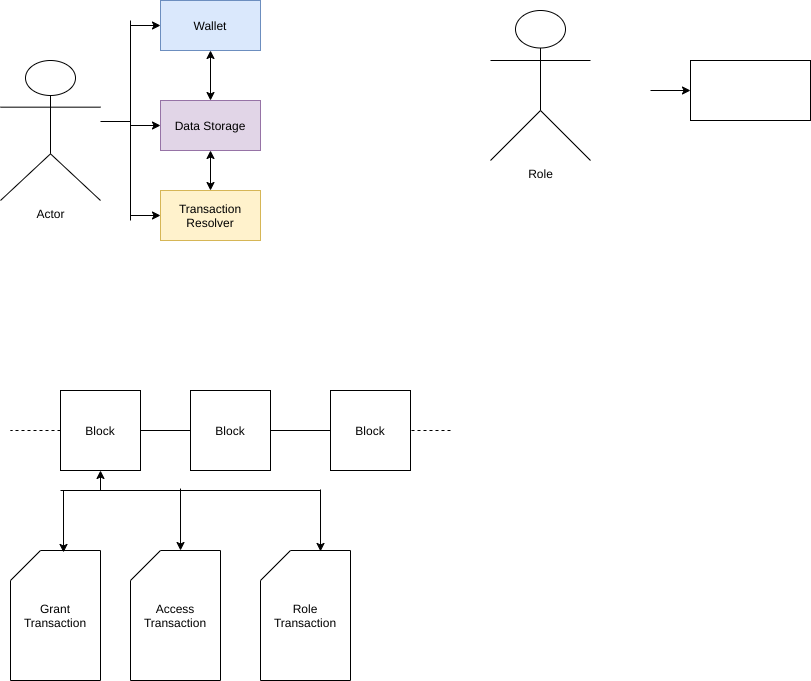

The diagram above was exported from draw.io. Its source (the exported page's mxGraphModel, read from the mxfile embedded in the PNG):
<mxGraphModel dx="1410" dy="659" grid="1" gridSize="10" guides="1" tooltips="1" connect="1" arrows="1" fold="1" page="1" pageScale="1" pageWidth="850" pageHeight="1100" math="0" shadow="0">
  <root>
    <mxCell id="0" />
    <mxCell id="1" parent="0" />
    <mxCell id="R_USF0MRJilo0AcPQ8jf-1" value="Actor" style="shape=umlActor;verticalLabelPosition=bottom;labelBackgroundColor=#ffffff;verticalAlign=top;html=1;outlineConnect=0;" vertex="1" parent="1">
      <mxGeometry x="30" y="90" width="100" height="140" as="geometry" />
    </mxCell>
    <mxCell id="R_USF0MRJilo0AcPQ8jf-2" value="Wallet" style="rounded=0;whiteSpace=wrap;html=1;fillColor=#dae8fc;strokeColor=#6c8ebf;" vertex="1" parent="1">
      <mxGeometry x="190" y="30" width="100" height="50" as="geometry" />
    </mxCell>
    <mxCell id="R_USF0MRJilo0AcPQ8jf-3" value="Data Storage" style="rounded=0;whiteSpace=wrap;html=1;fillColor=#e1d5e7;strokeColor=#9673a6;" vertex="1" parent="1">
      <mxGeometry x="190" y="130" width="100" height="50" as="geometry" />
    </mxCell>
    <mxCell id="R_USF0MRJilo0AcPQ8jf-4" value="Transaction Resolver" style="rounded=0;whiteSpace=wrap;html=1;fillColor=#fff2cc;strokeColor=#d6b656;" vertex="1" parent="1">
      <mxGeometry x="190" y="220" width="100" height="50" as="geometry" />
    </mxCell>
    <mxCell id="R_USF0MRJilo0AcPQ8jf-14" value="" style="endArrow=classic;startArrow=classic;html=1;entryX=0.5;entryY=1;entryDx=0;entryDy=0;exitX=0.5;exitY=0;exitDx=0;exitDy=0;" edge="1" parent="1" source="R_USF0MRJilo0AcPQ8jf-4" target="R_USF0MRJilo0AcPQ8jf-3">
      <mxGeometry width="50" height="50" relative="1" as="geometry">
        <mxPoint x="400" y="310" as="sourcePoint" />
        <mxPoint x="450" y="260" as="targetPoint" />
      </mxGeometry>
    </mxCell>
    <mxCell id="R_USF0MRJilo0AcPQ8jf-15" value="" style="endArrow=classic;startArrow=classic;html=1;entryX=0.5;entryY=1;entryDx=0;entryDy=0;exitX=0.5;exitY=0;exitDx=0;exitDy=0;" edge="1" parent="1" source="R_USF0MRJilo0AcPQ8jf-3" target="R_USF0MRJilo0AcPQ8jf-2">
      <mxGeometry width="50" height="50" relative="1" as="geometry">
        <mxPoint x="420" y="210" as="sourcePoint" />
        <mxPoint x="470" y="160" as="targetPoint" />
      </mxGeometry>
    </mxCell>
    <mxCell id="R_USF0MRJilo0AcPQ8jf-16" value="" style="endArrow=classic;html=1;entryX=0;entryY=0.5;entryDx=0;entryDy=0;" edge="1" parent="1" target="R_USF0MRJilo0AcPQ8jf-2">
      <mxGeometry width="50" height="50" relative="1" as="geometry">
        <mxPoint x="160" y="55" as="sourcePoint" />
        <mxPoint x="450" y="260" as="targetPoint" />
      </mxGeometry>
    </mxCell>
    <mxCell id="R_USF0MRJilo0AcPQ8jf-17" value="" style="endArrow=none;html=1;" edge="1" parent="1">
      <mxGeometry width="50" height="50" relative="1" as="geometry">
        <mxPoint x="160" y="250" as="sourcePoint" />
        <mxPoint x="160" y="50" as="targetPoint" />
      </mxGeometry>
    </mxCell>
    <mxCell id="R_USF0MRJilo0AcPQ8jf-18" value="" style="endArrow=classic;html=1;entryX=0;entryY=0.5;entryDx=0;entryDy=0;" edge="1" parent="1" target="R_USF0MRJilo0AcPQ8jf-3">
      <mxGeometry width="50" height="50" relative="1" as="geometry">
        <mxPoint x="160" y="155" as="sourcePoint" />
        <mxPoint x="200" y="65" as="targetPoint" />
      </mxGeometry>
    </mxCell>
    <mxCell id="R_USF0MRJilo0AcPQ8jf-19" value="" style="endArrow=classic;html=1;" edge="1" parent="1">
      <mxGeometry width="50" height="50" relative="1" as="geometry">
        <mxPoint x="160" y="245" as="sourcePoint" />
        <mxPoint x="190" y="245" as="targetPoint" />
      </mxGeometry>
    </mxCell>
    <mxCell id="R_USF0MRJilo0AcPQ8jf-20" value="" style="endArrow=none;html=1;" edge="1" parent="1">
      <mxGeometry width="50" height="50" relative="1" as="geometry">
        <mxPoint x="130" y="151" as="sourcePoint" />
        <mxPoint x="160" y="151" as="targetPoint" />
      </mxGeometry>
    </mxCell>
    <mxCell id="R_USF0MRJilo0AcPQ8jf-21" value="&lt;span style=&quot;white-space: normal&quot;&gt;Block&lt;/span&gt;" style="whiteSpace=wrap;html=1;aspect=fixed;" vertex="1" parent="1">
      <mxGeometry x="90" y="420" width="80" height="80" as="geometry" />
    </mxCell>
    <mxCell id="R_USF0MRJilo0AcPQ8jf-22" value="" style="endArrow=none;html=1;exitX=1;exitY=0.5;exitDx=0;exitDy=0;" edge="1" parent="1" source="R_USF0MRJilo0AcPQ8jf-21" target="R_USF0MRJilo0AcPQ8jf-23">
      <mxGeometry width="50" height="50" relative="1" as="geometry">
        <mxPoint x="400" y="310" as="sourcePoint" />
        <mxPoint x="450" y="260" as="targetPoint" />
      </mxGeometry>
    </mxCell>
    <mxCell id="R_USF0MRJilo0AcPQ8jf-23" value="Block" style="whiteSpace=wrap;html=1;aspect=fixed;" vertex="1" parent="1">
      <mxGeometry x="220" y="420" width="80" height="80" as="geometry" />
    </mxCell>
    <mxCell id="R_USF0MRJilo0AcPQ8jf-24" value="" style="endArrow=none;dashed=1;html=1;entryX=1;entryY=0.5;entryDx=0;entryDy=0;" edge="1" parent="1" target="R_USF0MRJilo0AcPQ8jf-25">
      <mxGeometry width="50" height="50" relative="1" as="geometry">
        <mxPoint x="480" y="460" as="sourcePoint" />
        <mxPoint x="350" y="460" as="targetPoint" />
      </mxGeometry>
    </mxCell>
    <mxCell id="R_USF0MRJilo0AcPQ8jf-25" value="&lt;span style=&quot;white-space: normal&quot;&gt;Block&lt;/span&gt;" style="whiteSpace=wrap;html=1;aspect=fixed;" vertex="1" parent="1">
      <mxGeometry x="360" y="420" width="80" height="80" as="geometry" />
    </mxCell>
    <mxCell id="R_USF0MRJilo0AcPQ8jf-26" value="" style="endArrow=classic;html=1;entryX=0.5;entryY=1;entryDx=0;entryDy=0;" edge="1" parent="1" target="R_USF0MRJilo0AcPQ8jf-21">
      <mxGeometry width="50" height="50" relative="1" as="geometry">
        <mxPoint x="130" y="520" as="sourcePoint" />
        <mxPoint x="450" y="470" as="targetPoint" />
      </mxGeometry>
    </mxCell>
    <mxCell id="R_USF0MRJilo0AcPQ8jf-27" value="" style="endArrow=none;html=1;" edge="1" parent="1">
      <mxGeometry width="50" height="50" relative="1" as="geometry">
        <mxPoint x="90" y="520" as="sourcePoint" />
        <mxPoint x="350" y="520" as="targetPoint" />
      </mxGeometry>
    </mxCell>
    <mxCell id="R_USF0MRJilo0AcPQ8jf-29" value="Grant Transaction" style="shape=card;whiteSpace=wrap;html=1;" vertex="1" parent="1">
      <mxGeometry x="40" y="580" width="90" height="130" as="geometry" />
    </mxCell>
    <mxCell id="R_USF0MRJilo0AcPQ8jf-30" value="Access Transaction" style="shape=card;whiteSpace=wrap;html=1;" vertex="1" parent="1">
      <mxGeometry x="160" y="580" width="90" height="130" as="geometry" />
    </mxCell>
    <mxCell id="R_USF0MRJilo0AcPQ8jf-31" value="Role Transaction&lt;br&gt;" style="shape=card;whiteSpace=wrap;html=1;" vertex="1" parent="1">
      <mxGeometry x="290" y="580" width="90" height="130" as="geometry" />
    </mxCell>
    <mxCell id="R_USF0MRJilo0AcPQ8jf-32" value="" style="endArrow=classic;html=1;entryX=0.589;entryY=0.015;entryDx=0;entryDy=0;entryPerimeter=0;" edge="1" parent="1" target="R_USF0MRJilo0AcPQ8jf-29">
      <mxGeometry width="50" height="50" relative="1" as="geometry">
        <mxPoint x="93" y="520" as="sourcePoint" />
        <mxPoint x="450" y="470" as="targetPoint" />
      </mxGeometry>
    </mxCell>
    <mxCell id="R_USF0MRJilo0AcPQ8jf-33" value="" style="endArrow=classic;html=1;entryX=0.589;entryY=0.015;entryDx=0;entryDy=0;entryPerimeter=0;" edge="1" parent="1">
      <mxGeometry width="50" height="50" relative="1" as="geometry">
        <mxPoint x="210" y="518.05" as="sourcePoint" />
        <mxPoint x="210.01" y="580" as="targetPoint" />
      </mxGeometry>
    </mxCell>
    <mxCell id="R_USF0MRJilo0AcPQ8jf-34" value="" style="endArrow=classic;html=1;entryX=0.589;entryY=0.015;entryDx=0;entryDy=0;entryPerimeter=0;" edge="1" parent="1">
      <mxGeometry width="50" height="50" relative="1" as="geometry">
        <mxPoint x="350" y="519" as="sourcePoint" />
        <mxPoint x="350.01" y="580.95" as="targetPoint" />
      </mxGeometry>
    </mxCell>
    <mxCell id="R_USF0MRJilo0AcPQ8jf-35" value="Role" style="shape=umlActor;verticalLabelPosition=bottom;labelBackgroundColor=#ffffff;verticalAlign=top;html=1;outlineConnect=0;" vertex="1" parent="1">
      <mxGeometry x="520" y="40" width="100" height="150" as="geometry" />
    </mxCell>
    <mxCell id="R_USF0MRJilo0AcPQ8jf-36" value="" style="endArrow=none;html=1;exitX=1;exitY=0.5;exitDx=0;exitDy=0;entryX=0;entryY=0.5;entryDx=0;entryDy=0;" edge="1" parent="1" source="R_USF0MRJilo0AcPQ8jf-23" target="R_USF0MRJilo0AcPQ8jf-25">
      <mxGeometry width="50" height="50" relative="1" as="geometry">
        <mxPoint x="400" y="420" as="sourcePoint" />
        <mxPoint x="450" y="370" as="targetPoint" />
      </mxGeometry>
    </mxCell>
    <mxCell id="R_USF0MRJilo0AcPQ8jf-38" value="" style="endArrow=none;dashed=1;html=1;exitX=0;exitY=0.5;exitDx=0;exitDy=0;" edge="1" parent="1" source="R_USF0MRJilo0AcPQ8jf-21">
      <mxGeometry width="50" height="50" relative="1" as="geometry">
        <mxPoint x="490" y="470" as="sourcePoint" />
        <mxPoint x="40" y="460" as="targetPoint" />
      </mxGeometry>
    </mxCell>
    <mxCell id="R_USF0MRJilo0AcPQ8jf-47" value="" style="endArrow=classic;html=1;" edge="1" parent="1">
      <mxGeometry width="50" height="50" relative="1" as="geometry">
        <mxPoint x="680" y="120" as="sourcePoint" />
        <mxPoint x="720" y="120" as="targetPoint" />
      </mxGeometry>
    </mxCell>
    <mxCell id="R_USF0MRJilo0AcPQ8jf-51" value="" style="rounded=0;whiteSpace=wrap;html=1;" vertex="1" parent="1">
      <mxGeometry x="720" y="90" width="120" height="60" as="geometry" />
    </mxCell>
  </root>
</mxGraphModel>